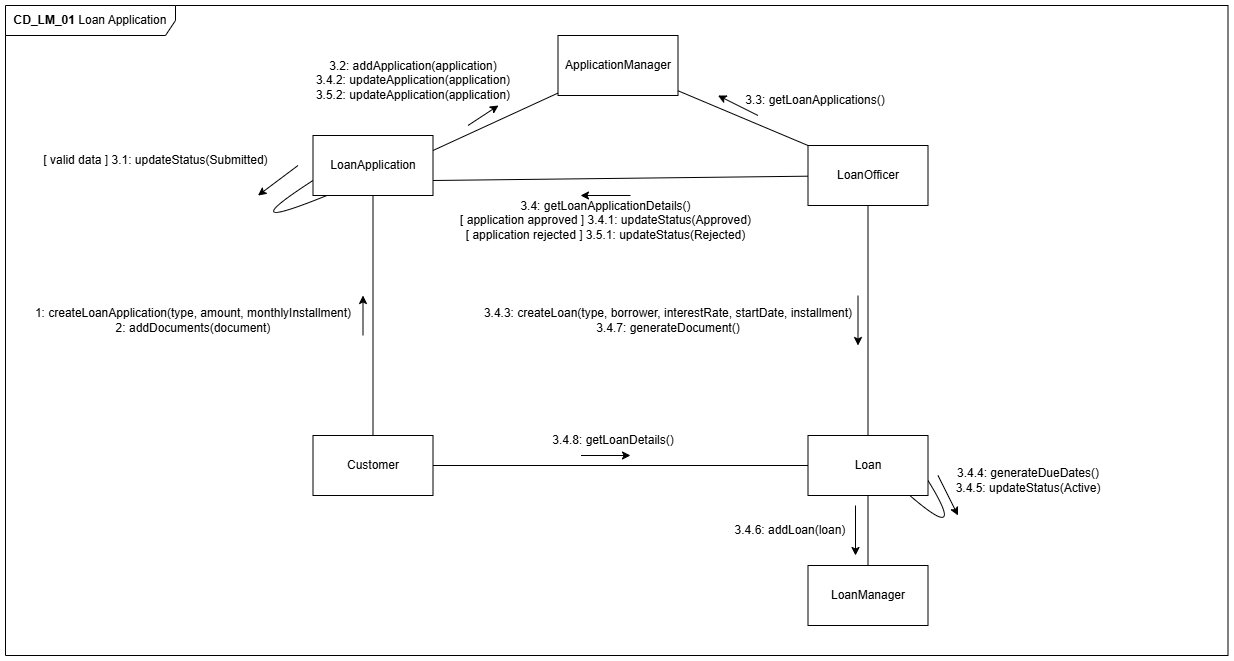

The diagram above was exported from draw.io. Its source (the exported page's mxGraphModel, read from the mxfile embedded in the PNG):
<mxGraphModel dx="1603" dy="1317" grid="1" gridSize="10" guides="1" tooltips="1" connect="1" arrows="1" fold="1" page="0" pageScale="1" pageWidth="827" pageHeight="1169" math="0" shadow="0">
  <root>
    <mxCell id="0" />
    <mxCell id="1" parent="0" />
    <mxCell id="2" value="" style="endArrow=classic;html=1;rounded=0;" edge="1" parent="1">
      <mxGeometry width="50" height="50" relative="1" as="geometry">
        <mxPoint x="752.5" y="100" as="sourcePoint" />
        <mxPoint x="712.5" y="80" as="targetPoint" />
      </mxGeometry>
    </mxCell>
    <mxCell id="3" value="Customer" style="rounded=0;whiteSpace=wrap;html=1;" vertex="1" parent="1">
      <mxGeometry x="307.5" y="420" width="120" height="60" as="geometry" />
    </mxCell>
    <mxCell id="4" value="LoanOfficer" style="rounded=0;whiteSpace=wrap;html=1;" vertex="1" parent="1">
      <mxGeometry x="802.5" y="130" width="120" height="60" as="geometry" />
    </mxCell>
    <mxCell id="5" value="LoanApplication" style="rounded=0;whiteSpace=wrap;html=1;" vertex="1" parent="1">
      <mxGeometry x="307.5" y="120" width="120" height="60" as="geometry" />
    </mxCell>
    <mxCell id="6" value="Loan" style="rounded=0;whiteSpace=wrap;html=1;" vertex="1" parent="1">
      <mxGeometry x="802.5" y="420" width="120" height="60" as="geometry" />
    </mxCell>
    <mxCell id="7" value="" style="endArrow=none;html=1;rounded=0;" edge="1" source="3" target="5" parent="1">
      <mxGeometry width="50" height="50" relative="1" as="geometry">
        <mxPoint x="367.5" y="270" as="sourcePoint" />
        <mxPoint x="367.5" y="290.71067811865487" as="targetPoint" />
      </mxGeometry>
    </mxCell>
    <mxCell id="8" value="" style="endArrow=none;html=1;rounded=0;" edge="1" source="6" target="3" parent="1">
      <mxGeometry width="50" height="50" relative="1" as="geometry">
        <mxPoint x="412.5" y="260" as="sourcePoint" />
        <mxPoint x="462.5" y="210" as="targetPoint" />
      </mxGeometry>
    </mxCell>
    <mxCell id="9" value="LoanManager" style="rounded=0;whiteSpace=wrap;html=1;" vertex="1" parent="1">
      <mxGeometry x="802.5" y="550" width="120" height="60" as="geometry" />
    </mxCell>
    <mxCell id="10" value="ApplicationManager" style="rounded=0;whiteSpace=wrap;html=1;" vertex="1" parent="1">
      <mxGeometry x="552.5" y="20" width="120" height="60" as="geometry" />
    </mxCell>
    <mxCell id="11" value="" style="endArrow=none;html=1;rounded=0;exitX=1;exitY=0.25;exitDx=0;exitDy=0;" edge="1" source="5" target="10" parent="1">
      <mxGeometry width="50" height="50" relative="1" as="geometry">
        <mxPoint x="452.5" y="380" as="sourcePoint" />
        <mxPoint x="502.5" y="330" as="targetPoint" />
      </mxGeometry>
    </mxCell>
    <mxCell id="12" value="1: createLoanApplication(type, amount, monthlyInstallment)&lt;div&gt;2: addDocuments(document)&lt;/div&gt;" style="text;html=1;align=center;verticalAlign=middle;whiteSpace=wrap;rounded=0;" vertex="1" parent="1">
      <mxGeometry x="22.5" y="290" width="330" height="30" as="geometry" />
    </mxCell>
    <mxCell id="13" value="" style="endArrow=classic;html=1;rounded=0;" edge="1" parent="1">
      <mxGeometry width="50" height="50" relative="1" as="geometry">
        <mxPoint x="357.5" y="320" as="sourcePoint" />
        <mxPoint x="357.5" y="280" as="targetPoint" />
      </mxGeometry>
    </mxCell>
    <mxCell id="14" value="" style="endArrow=none;html=1;rounded=0;entryX=0;entryY=0.75;entryDx=0;entryDy=0;exitX=0.115;exitY=1;exitDx=0;exitDy=0;exitPerimeter=0;edgeStyle=orthogonalEdgeStyle;curved=1;" edge="1" source="5" target="5" parent="1">
      <mxGeometry width="50" height="50" relative="1" as="geometry">
        <mxPoint x="292.5" y="430" as="sourcePoint" />
        <mxPoint x="342.5" y="380" as="targetPoint" />
        <Array as="points">
          <mxPoint x="222.5" y="220" />
        </Array>
      </mxGeometry>
    </mxCell>
    <mxCell id="15" value="" style="endArrow=none;html=1;rounded=0;entryX=0.851;entryY=1.004;entryDx=0;entryDy=0;exitX=1;exitY=0.75;exitDx=0;exitDy=0;edgeStyle=orthogonalEdgeStyle;curved=1;entryPerimeter=0;" edge="1" source="6" target="6" parent="1">
      <mxGeometry width="50" height="50" relative="1" as="geometry">
        <mxPoint x="727.5" y="400" as="sourcePoint" />
        <mxPoint x="712.5" y="385" as="targetPoint" />
        <Array as="points">
          <mxPoint x="962.5" y="530" />
        </Array>
      </mxGeometry>
    </mxCell>
    <mxCell id="16" value="" style="endArrow=classic;html=1;rounded=0;" edge="1" parent="1">
      <mxGeometry width="50" height="50" relative="1" as="geometry">
        <mxPoint x="292.5" y="150" as="sourcePoint" />
        <mxPoint x="252.5" y="180" as="targetPoint" />
      </mxGeometry>
    </mxCell>
    <mxCell id="17" value="[ valid data ] 3.1: updateStatus(Submitted)" style="text;html=1;align=center;verticalAlign=middle;whiteSpace=wrap;rounded=0;" vertex="1" parent="1">
      <mxGeometry x="32.5" y="130" width="235" height="30" as="geometry" />
    </mxCell>
    <mxCell id="18" value="" style="endArrow=classic;html=1;rounded=0;" edge="1" parent="1">
      <mxGeometry width="50" height="50" relative="1" as="geometry">
        <mxPoint x="462.5" y="110" as="sourcePoint" />
        <mxPoint x="493" y="90" as="targetPoint" />
      </mxGeometry>
    </mxCell>
    <mxCell id="19" value="3.2: addApplication(application)&lt;div&gt;3.4.2: updateApplication(application)&lt;/div&gt;&lt;div&gt;3.5.2: updateApplication(application)&lt;/div&gt;" style="text;html=1;align=center;verticalAlign=middle;whiteSpace=wrap;rounded=0;" vertex="1" parent="1">
      <mxGeometry x="307.5" y="50" width="200" height="30" as="geometry" />
    </mxCell>
    <mxCell id="20" value="&lt;b&gt;CD_LM_01 &lt;/b&gt;Loan Application" style="shape=umlFrame;whiteSpace=wrap;html=1;pointerEvents=0;width=170;height=30;movable=1;resizable=1;rotatable=1;deletable=1;editable=1;locked=0;connectable=1;" vertex="1" parent="1">
      <mxGeometry y="-10" width="1222.5" height="650" as="geometry" />
    </mxCell>
    <mxCell id="21" value="" style="endArrow=none;html=1;rounded=0;entryX=0;entryY=0;entryDx=0;entryDy=0;" edge="1" source="10" target="4" parent="1">
      <mxGeometry width="50" height="50" relative="1" as="geometry">
        <mxPoint x="712.5" y="230" as="sourcePoint" />
        <mxPoint x="762.5" y="180" as="targetPoint" />
      </mxGeometry>
    </mxCell>
    <mxCell id="22" value="3.3: getLoanApplications()" style="text;html=1;align=center;verticalAlign=middle;whiteSpace=wrap;rounded=0;" vertex="1" parent="1">
      <mxGeometry x="720" y="70" width="180" height="30" as="geometry" />
    </mxCell>
    <mxCell id="23" value="" style="endArrow=none;html=1;rounded=0;exitX=1;exitY=0.75;exitDx=0;exitDy=0;" edge="1" source="5" target="4" parent="1">
      <mxGeometry width="50" height="50" relative="1" as="geometry">
        <mxPoint x="412.5" y="420" as="sourcePoint" />
        <mxPoint x="483.21067811865487" y="370" as="targetPoint" />
      </mxGeometry>
    </mxCell>
    <mxCell id="24" value="3.4: getLoanApplicationDetails()&lt;div&gt;[ application approved ] 3.4.1: updateStatus(Approved)&lt;/div&gt;&lt;div&gt;[ application rejected ] 3.5.1: updateStatus(Rejected)&lt;/div&gt;" style="text;html=1;align=center;verticalAlign=middle;whiteSpace=wrap;rounded=0;" vertex="1" parent="1">
      <mxGeometry x="452.5" y="190" width="295" height="30" as="geometry" />
    </mxCell>
    <mxCell id="25" value="" style="endArrow=none;html=1;rounded=0;exitX=0.5;exitY=0;exitDx=0;exitDy=0;" edge="1" source="6" target="4" parent="1">
      <mxGeometry width="50" height="50" relative="1" as="geometry">
        <mxPoint x="762.5" y="280" as="sourcePoint" />
        <mxPoint x="812.5" y="230" as="targetPoint" />
      </mxGeometry>
    </mxCell>
    <mxCell id="26" value="" style="endArrow=classic;html=1;rounded=0;" edge="1" parent="1">
      <mxGeometry width="50" height="50" relative="1" as="geometry">
        <mxPoint x="852.5" y="280" as="sourcePoint" />
        <mxPoint x="852.5" y="330" as="targetPoint" />
      </mxGeometry>
    </mxCell>
    <mxCell id="27" value="3.4.3: createLoan(type, borrower, interestRate, startDate, installment)&lt;div&gt;3.4.7: generateDocument()&lt;/div&gt;" style="text;html=1;align=center;verticalAlign=middle;whiteSpace=wrap;rounded=0;" vertex="1" parent="1">
      <mxGeometry x="462.5" y="290" width="400" height="30" as="geometry" />
    </mxCell>
    <mxCell id="28" value="" style="endArrow=classic;html=1;rounded=0;" edge="1" parent="1">
      <mxGeometry width="50" height="50" relative="1" as="geometry">
        <mxPoint x="932.5" y="460" as="sourcePoint" />
        <mxPoint x="952.5" y="500" as="targetPoint" />
      </mxGeometry>
    </mxCell>
    <mxCell id="29" value="3.4.4: generateDueDates()&lt;div&gt;3.4.5: updateStatus(Active)&lt;/div&gt;" style="text;html=1;align=center;verticalAlign=middle;whiteSpace=wrap;rounded=0;" vertex="1" parent="1">
      <mxGeometry x="932.5" y="450" width="180" height="30" as="geometry" />
    </mxCell>
    <mxCell id="30" value="" style="endArrow=none;html=1;rounded=0;" edge="1" source="9" target="6" parent="1">
      <mxGeometry width="50" height="50" relative="1" as="geometry">
        <mxPoint x="722.5" y="450" as="sourcePoint" />
        <mxPoint x="772.5" y="400" as="targetPoint" />
      </mxGeometry>
    </mxCell>
    <mxCell id="31" value="" style="endArrow=classic;html=1;rounded=0;" edge="1" parent="1">
      <mxGeometry width="50" height="50" relative="1" as="geometry">
        <mxPoint x="850" y="490" as="sourcePoint" />
        <mxPoint x="850" y="540" as="targetPoint" />
      </mxGeometry>
    </mxCell>
    <mxCell id="32" value="3.4.6: addLoan(loan)" style="text;html=1;align=center;verticalAlign=middle;whiteSpace=wrap;rounded=0;" vertex="1" parent="1">
      <mxGeometry x="720" y="500" width="130" height="30" as="geometry" />
    </mxCell>
    <mxCell id="33" value="" style="endArrow=classic;html=1;rounded=0;" edge="1" parent="1">
      <mxGeometry width="50" height="50" relative="1" as="geometry">
        <mxPoint x="575.5" y="440" as="sourcePoint" />
        <mxPoint x="625" y="440" as="targetPoint" />
      </mxGeometry>
    </mxCell>
    <mxCell id="34" value="3.4.8: getLoanDetails()" style="text;html=1;align=center;verticalAlign=middle;whiteSpace=wrap;rounded=0;" vertex="1" parent="1">
      <mxGeometry x="542.5" y="410" width="130" height="30" as="geometry" />
    </mxCell>
    <mxCell id="35" value="" style="endArrow=classic;html=1;rounded=0;" edge="1" parent="1">
      <mxGeometry width="50" height="50" relative="1" as="geometry">
        <mxPoint x="625" y="180" as="sourcePoint" />
        <mxPoint x="575" y="180" as="targetPoint" />
      </mxGeometry>
    </mxCell>
  </root>
</mxGraphModel>